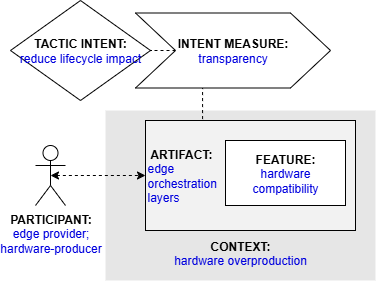

The diagram above was exported from draw.io. Its source (the exported page's mxGraphModel, read from the mxfile embedded in the PNG):
<mxGraphModel dx="559" dy="308" grid="1" gridSize="10" guides="1" tooltips="1" connect="1" arrows="1" fold="1" page="1" pageScale="1" pageWidth="827" pageHeight="1169" math="0" shadow="0">
  <root>
    <mxCell id="0" />
    <mxCell id="1" parent="0" />
    <mxCell id="rIyUfOV8ZrDfr-EQWjtT-1" value="&lt;b&gt;PARTICIPANT:&lt;/b&gt;&lt;br&gt;&lt;font color=&quot;#0000de&quot;&gt;edge provider; &lt;br&gt;hardware-producer&lt;br&gt;&lt;/font&gt;" style="shape=umlActor;verticalLabelPosition=bottom;verticalAlign=top;html=1;outlineConnect=0;" vertex="1" parent="1">
      <mxGeometry x="65" y="185" width="30" height="60" as="geometry" />
    </mxCell>
    <mxCell id="rIyUfOV8ZrDfr-EQWjtT-2" value="&lt;br&gt;&lt;br&gt;&lt;br&gt;&lt;br&gt;&lt;br&gt;&lt;br&gt;&lt;br&gt;&lt;br&gt;&lt;b&gt;&lt;font color=&quot;#000000&quot;&gt;CONTEXT:&lt;/font&gt;&lt;/b&gt;&lt;br&gt;hardware overproduction" style="rounded=0;whiteSpace=wrap;html=1;fontColor=#0000DE;fillColor=#E6E6E6;strokeColor=none;" vertex="1" parent="1">
      <mxGeometry x="135" y="150" width="270" height="170" as="geometry" />
    </mxCell>
    <mxCell id="rIyUfOV8ZrDfr-EQWjtT-3" style="edgeStyle=orthogonalEdgeStyle;rounded=0;orthogonalLoop=1;jettySize=auto;html=1;exitX=0.25;exitY=0;exitDx=0;exitDy=0;entryX=0.344;entryY=0.988;entryDx=0;entryDy=0;entryPerimeter=0;endArrow=none;endFill=0;dashed=1;" edge="1" parent="1" source="rIyUfOV8ZrDfr-EQWjtT-4" target="rIyUfOV8ZrDfr-EQWjtT-9">
      <mxGeometry relative="1" as="geometry" />
    </mxCell>
    <mxCell id="rIyUfOV8ZrDfr-EQWjtT-4" value="&lt;b&gt;&lt;font color=&quot;#000000&quot;&gt;&amp;nbsp;ARTIFACT:&lt;/font&gt;&lt;/b&gt;&lt;br&gt;edge&amp;nbsp;&lt;div&gt;orchestration&amp;nbsp;&lt;/div&gt;&lt;div&gt;layers&lt;/div&gt;" style="rounded=0;whiteSpace=wrap;html=1;fontColor=#0000DE;fillColor=#F2F2F2;align=left;" vertex="1" parent="1">
      <mxGeometry x="175" y="160" width="210" height="110" as="geometry" />
    </mxCell>
    <mxCell id="rIyUfOV8ZrDfr-EQWjtT-5" style="edgeStyle=orthogonalEdgeStyle;rounded=0;orthogonalLoop=1;jettySize=auto;html=1;exitX=0.5;exitY=0.5;exitDx=0;exitDy=0;exitPerimeter=0;entryX=0;entryY=0.5;entryDx=0;entryDy=0;fontColor=#0000DE;startArrow=classic;startFill=1;dashed=1;" edge="1" parent="1" source="rIyUfOV8ZrDfr-EQWjtT-1" target="rIyUfOV8ZrDfr-EQWjtT-4">
      <mxGeometry relative="1" as="geometry" />
    </mxCell>
    <mxCell id="rIyUfOV8ZrDfr-EQWjtT-6" value="&lt;b&gt;FEATURE:&lt;/b&gt;&lt;br&gt;&lt;font color=&quot;#0000de&quot;&gt;hardware compatibility&lt;/font&gt;" style="rounded=0;whiteSpace=wrap;html=1;fontColor=#000000;fillColor=#FFFFFF;" vertex="1" parent="1">
      <mxGeometry x="255" y="180" width="120" height="65" as="geometry" />
    </mxCell>
    <mxCell id="rIyUfOV8ZrDfr-EQWjtT-7" value="&lt;b&gt;&lt;font color=&quot;#000000&quot;&gt;TACTIC INTENT:&lt;/font&gt;&lt;/b&gt;&lt;br&gt;reduce lifecycle impact" style="rhombus;whiteSpace=wrap;html=1;fontColor=#0000DE;fillColor=#FFFFFF;" vertex="1" parent="1">
      <mxGeometry x="40" y="40" width="140" height="100" as="geometry" />
    </mxCell>
    <mxCell id="rIyUfOV8ZrDfr-EQWjtT-8" style="edgeStyle=orthogonalEdgeStyle;rounded=0;orthogonalLoop=1;jettySize=auto;html=1;exitX=0;exitY=0.5;exitDx=0;exitDy=0;entryX=1;entryY=0.5;entryDx=0;entryDy=0;dashed=1;endArrow=none;endFill=0;" edge="1" parent="1" source="rIyUfOV8ZrDfr-EQWjtT-9" target="rIyUfOV8ZrDfr-EQWjtT-7">
      <mxGeometry relative="1" as="geometry" />
    </mxCell>
    <mxCell id="rIyUfOV8ZrDfr-EQWjtT-9" value="&lt;b&gt;INTENT MEASURE:&lt;/b&gt;&lt;br&gt;&lt;font color=&quot;#0000de&quot;&gt;transparency&lt;/font&gt;" style="shape=step;perimeter=stepPerimeter;whiteSpace=wrap;html=1;fixedSize=1;fontColor=#000000;fillColor=#FFFFFF;size=40;" vertex="1" parent="1">
      <mxGeometry x="165" y="52.5" width="195" height="75" as="geometry" />
    </mxCell>
  </root>
</mxGraphModel>